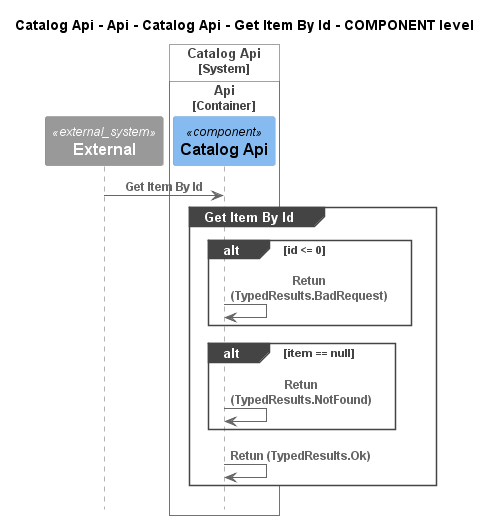

The diagram above was rendered by PlantUML. Its source (embedded in the PNG):
@startuml
!pragma layout smetana
!include ..\..\..\..\..\..\..\..\.c4s\C4_Sequence.puml

title Catalog Api - Api - Catalog Api - Get Item By Id - COMPONENT level

System_Ext(C4InterFlow.SoftwareSystems.ExternalSystem, "External", "")

System_Boundary(dotnet.eShop.Architecture.SoftwareSystems.CatalogApi, "Catalog Api")
    
Container_Boundary(dotnet.eShop.Architecture.SoftwareSystems.CatalogApi.Containers.Api, "Api")
    Component(dotnet.eShop.Architecture.SoftwareSystems.CatalogApi.Containers.Api.Components.CatalogApi, "Catalog Api", "", "")
Boundary_End()
Boundary_End()

Rel(C4InterFlow.SoftwareSystems.ExternalSystem, dotnet.eShop.Architecture.SoftwareSystems.CatalogApi.Containers.Api.Components.CatalogApi, "Get Item By Id")
group Get Item By Id
alt id <= 0
Rel(dotnet.eShop.Architecture.SoftwareSystems.CatalogApi.Containers.Api.Components.CatalogApi, dotnet.eShop.Architecture.SoftwareSystems.CatalogApi.Containers.Api.Components.CatalogApi, "Retun (TypedResults.BadRequest)")
end
alt item == null
Rel(dotnet.eShop.Architecture.SoftwareSystems.CatalogApi.Containers.Api.Components.CatalogApi, dotnet.eShop.Architecture.SoftwareSystems.CatalogApi.Containers.Api.Components.CatalogApi, "Retun (TypedResults.NotFound)")
end
Rel(dotnet.eShop.Architecture.SoftwareSystems.CatalogApi.Containers.Api.Components.CatalogApi, dotnet.eShop.Architecture.SoftwareSystems.CatalogApi.Containers.Api.Components.CatalogApi, "Retun (TypedResults.Ok)")
end


@enduml